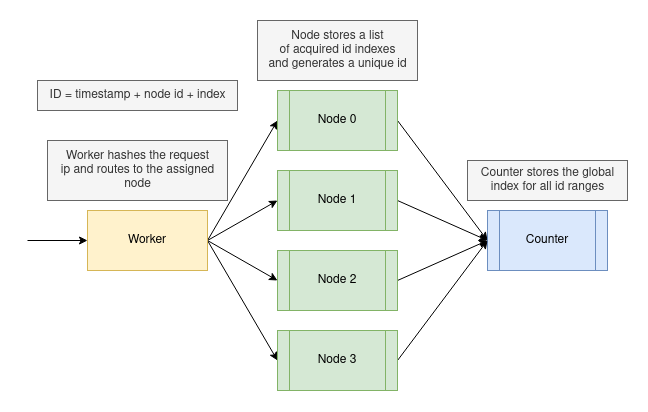

The diagram above was exported from draw.io. Its source (the exported page's mxGraphModel, read from the mxfile embedded in the PNG):
<mxGraphModel dx="905" dy="666" grid="1" gridSize="10" guides="1" tooltips="1" connect="1" arrows="1" fold="1" page="1" pageScale="1" pageWidth="850" pageHeight="1100" math="0" shadow="0">
  <root>
    <mxCell id="0" />
    <mxCell id="1" parent="0" />
    <mxCell id="2" style="edgeStyle=none;rounded=0;orthogonalLoop=1;jettySize=auto;html=1;endArrow=none;endFill=0;startArrow=classic;startFill=1;" edge="1" source="7" parent="1">
      <mxGeometry relative="1" as="geometry">
        <mxPoint x="30" y="230.0000000000001" as="targetPoint" />
      </mxGeometry>
    </mxCell>
    <mxCell id="3" style="edgeStyle=none;rounded=0;orthogonalLoop=1;jettySize=auto;html=1;exitX=1;exitY=0.5;exitDx=0;exitDy=0;entryX=0;entryY=0.5;entryDx=0;entryDy=0;startArrow=none;startFill=0;endArrow=classic;endFill=1;" edge="1" source="7" target="16" parent="1">
      <mxGeometry relative="1" as="geometry" />
    </mxCell>
    <mxCell id="4" style="edgeStyle=none;rounded=0;orthogonalLoop=1;jettySize=auto;html=1;exitX=1;exitY=0.5;exitDx=0;exitDy=0;entryX=0;entryY=0.5;entryDx=0;entryDy=0;startArrow=none;startFill=0;endArrow=classic;endFill=1;" edge="1" source="7" target="14" parent="1">
      <mxGeometry relative="1" as="geometry" />
    </mxCell>
    <mxCell id="5" style="edgeStyle=none;rounded=0;orthogonalLoop=1;jettySize=auto;html=1;exitX=1;exitY=0.5;exitDx=0;exitDy=0;entryX=0;entryY=0.5;entryDx=0;entryDy=0;startArrow=none;startFill=0;endArrow=classic;endFill=1;" edge="1" source="7" target="12" parent="1">
      <mxGeometry relative="1" as="geometry" />
    </mxCell>
    <mxCell id="6" style="edgeStyle=none;rounded=0;orthogonalLoop=1;jettySize=auto;html=1;exitX=1;exitY=0.5;exitDx=0;exitDy=0;entryX=0;entryY=0.5;entryDx=0;entryDy=0;startArrow=none;startFill=0;endArrow=classic;endFill=1;" edge="1" source="7" target="9" parent="1">
      <mxGeometry relative="1" as="geometry" />
    </mxCell>
    <mxCell id="7" value="Worker" style="rounded=0;whiteSpace=wrap;html=1;fillColor=#fff2cc;strokeColor=#d6b656;" vertex="1" parent="1">
      <mxGeometry x="90" y="200" width="120" height="60" as="geometry" />
    </mxCell>
    <mxCell id="8" style="edgeStyle=none;rounded=0;orthogonalLoop=1;jettySize=auto;html=1;exitX=1;exitY=0.5;exitDx=0;exitDy=0;entryX=0;entryY=0.5;entryDx=0;entryDy=0;startArrow=none;startFill=0;endArrow=classic;endFill=1;" edge="1" source="9" target="10" parent="1">
      <mxGeometry relative="1" as="geometry" />
    </mxCell>
    <mxCell id="9" value="Node 0" style="shape=process;whiteSpace=wrap;html=1;backgroundOutline=1;fillColor=#d5e8d4;strokeColor=#82b366;" vertex="1" parent="1">
      <mxGeometry x="280" y="80" width="120" height="60" as="geometry" />
    </mxCell>
    <mxCell id="10" value="Counter" style="shape=process;whiteSpace=wrap;html=1;backgroundOutline=1;fillColor=#dae8fc;strokeColor=#6c8ebf;" vertex="1" parent="1">
      <mxGeometry x="490" y="200" width="120" height="60" as="geometry" />
    </mxCell>
    <mxCell id="11" style="edgeStyle=none;rounded=0;orthogonalLoop=1;jettySize=auto;html=1;exitX=1;exitY=0.5;exitDx=0;exitDy=0;entryX=0;entryY=0.5;entryDx=0;entryDy=0;startArrow=none;startFill=0;endArrow=classic;endFill=1;" edge="1" source="12" target="10" parent="1">
      <mxGeometry relative="1" as="geometry" />
    </mxCell>
    <mxCell id="12" value="Node 2" style="shape=process;whiteSpace=wrap;html=1;backgroundOutline=1;fillColor=#d5e8d4;strokeColor=#82b366;" vertex="1" parent="1">
      <mxGeometry x="280" y="240" width="120" height="60" as="geometry" />
    </mxCell>
    <mxCell id="13" style="edgeStyle=none;rounded=0;orthogonalLoop=1;jettySize=auto;html=1;exitX=1;exitY=0.5;exitDx=0;exitDy=0;startArrow=none;startFill=0;endArrow=classic;endFill=1;" edge="1" source="14" parent="1">
      <mxGeometry relative="1" as="geometry">
        <mxPoint x="490" y="230.0000000000001" as="targetPoint" />
      </mxGeometry>
    </mxCell>
    <mxCell id="14" value="Node 1" style="shape=process;whiteSpace=wrap;html=1;backgroundOutline=1;fillColor=#d5e8d4;strokeColor=#82b366;" vertex="1" parent="1">
      <mxGeometry x="280" y="160" width="120" height="60" as="geometry" />
    </mxCell>
    <mxCell id="15" style="edgeStyle=none;rounded=0;orthogonalLoop=1;jettySize=auto;html=1;exitX=1;exitY=0.5;exitDx=0;exitDy=0;startArrow=none;startFill=0;endArrow=classic;endFill=1;" edge="1" source="16" parent="1">
      <mxGeometry relative="1" as="geometry">
        <mxPoint x="490" y="230.0000000000001" as="targetPoint" />
      </mxGeometry>
    </mxCell>
    <mxCell id="16" value="Node 3" style="shape=process;whiteSpace=wrap;html=1;backgroundOutline=1;fillColor=#d5e8d4;strokeColor=#82b366;" vertex="1" parent="1">
      <mxGeometry x="280" y="320" width="120" height="60" as="geometry" />
    </mxCell>
    <mxCell id="17" value="&lt;div&gt;Counter stores the global&lt;/div&gt;&lt;div&gt;index for all id ranges&lt;br&gt;&lt;/div&gt;" style="text;html=1;align=center;verticalAlign=middle;resizable=0;points=[];autosize=1;fillColor=#f5f5f5;fontColor=#333333;strokeColor=#666666;" vertex="1" parent="1">
      <mxGeometry x="470" y="150" width="160" height="40" as="geometry" />
    </mxCell>
    <mxCell id="18" value="&lt;div&gt;Node stores a list&lt;/div&gt;&lt;div&gt;of acquired id indexes&lt;/div&gt;&lt;div&gt;and generates a unique id&lt;br&gt;&lt;/div&gt;" style="text;html=1;align=center;verticalAlign=middle;resizable=0;points=[];autosize=1;fillColor=#f5f5f5;fontColor=#333333;strokeColor=#666666;" vertex="1" parent="1">
      <mxGeometry x="260" y="10" width="160" height="60" as="geometry" />
    </mxCell>
    <mxCell id="19" value="&lt;div&gt;Worker hashes the request&lt;/div&gt;&lt;div&gt;ip and routes to the assigned&lt;/div&gt;&lt;div&gt;node&lt;br&gt;&lt;/div&gt;" style="text;html=1;align=center;verticalAlign=middle;resizable=0;points=[];autosize=1;fillColor=#f5f5f5;fontColor=#333333;strokeColor=#666666;" vertex="1" parent="1">
      <mxGeometry x="50" y="130" width="180" height="60" as="geometry" />
    </mxCell>
    <mxCell id="20" value="ID = timestamp + node id + index" style="text;html=1;align=center;verticalAlign=middle;resizable=0;points=[];autosize=1;fillColor=#f5f5f5;fontColor=#333333;strokeColor=#666666;" vertex="1" parent="1">
      <mxGeometry x="40" y="70" width="200" height="30" as="geometry" />
    </mxCell>
  </root>
</mxGraphModel>